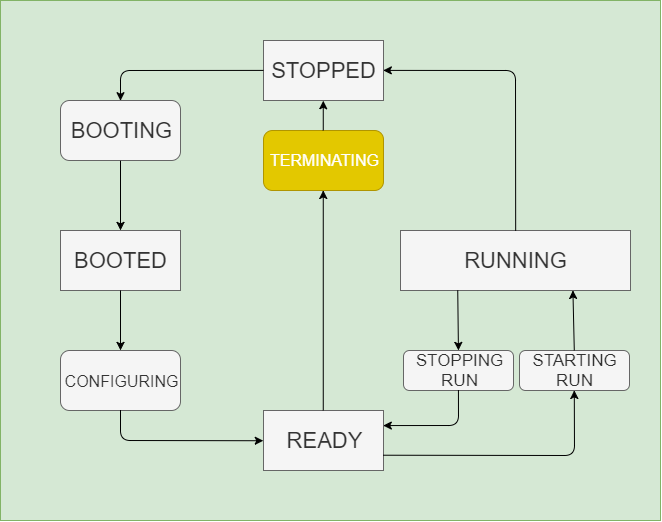

The diagram above was exported from draw.io. Its source (the exported page's mxGraphModel, read from the mxfile embedded in the PNG):
<mxGraphModel dx="730" dy="557" grid="1" gridSize="10" guides="1" tooltips="1" connect="1" arrows="1" fold="1" page="1" pageScale="1" pageWidth="827" pageHeight="1169" math="0" shadow="0">
  <root>
    <mxCell id="0" />
    <mxCell id="1" parent="0" />
    <mxCell id="2" value="" style="rounded=0;whiteSpace=wrap;html=1;fillColor=#d5e8d4;strokeColor=#82b366;" vertex="1" parent="1">
      <mxGeometry x="90" y="180" width="660" height="520" as="geometry" />
    </mxCell>
    <mxCell id="3" value="&lt;span&gt;&lt;font style=&quot;font-size: 22px&quot;&gt;STOPPED&lt;/font&gt;&lt;/span&gt;" style="rounded=0;whiteSpace=wrap;html=1;fillColor=#f5f5f5;strokeColor=#666666;fontColor=#333333;" vertex="1" parent="1">
      <mxGeometry x="353" y="220" width="120" height="60" as="geometry" />
    </mxCell>
    <mxCell id="4" value="&lt;span&gt;&lt;font style=&quot;font-size: 22px&quot;&gt;BOOTED&lt;/font&gt;&lt;/span&gt;" style="rounded=0;whiteSpace=wrap;html=1;fillColor=#f5f5f5;strokeColor=#666666;fontColor=#333333;" vertex="1" parent="1">
      <mxGeometry x="150" y="410" width="120" height="60" as="geometry" />
    </mxCell>
    <mxCell id="5" value="&lt;span&gt;&lt;font style=&quot;font-size: 22px&quot;&gt;READY&lt;/font&gt;&lt;/span&gt;" style="rounded=0;whiteSpace=wrap;html=1;fillColor=#f5f5f5;strokeColor=#666666;fontColor=#333333;" vertex="1" parent="1">
      <mxGeometry x="353" y="590" width="120" height="60" as="geometry" />
    </mxCell>
    <mxCell id="6" value="&lt;font style=&quot;font-size: 22px&quot;&gt;BOOTING&lt;/font&gt;" style="rounded=1;whiteSpace=wrap;html=1;fillColor=#f5f5f5;strokeColor=#666666;fontColor=#333333;" vertex="1" parent="1">
      <mxGeometry x="150" y="280" width="120" height="60" as="geometry" />
    </mxCell>
    <mxCell id="7" value="&lt;span&gt;&lt;font style=&quot;font-size: 22px&quot;&gt;RUNNING&lt;/font&gt;&lt;/span&gt;" style="rounded=0;whiteSpace=wrap;html=1;fillColor=#f5f5f5;strokeColor=#666666;fontColor=#333333;" vertex="1" parent="1">
      <mxGeometry x="490" y="410" width="230" height="60" as="geometry" />
    </mxCell>
    <mxCell id="8" value="&lt;font style=&quot;font-size: 16px&quot;&gt;CONFIGURING&lt;/font&gt;" style="rounded=1;whiteSpace=wrap;html=1;fillColor=#f5f5f5;strokeColor=#666666;fontColor=#333333;" vertex="1" parent="1">
      <mxGeometry x="150" y="530" width="120" height="60" as="geometry" />
    </mxCell>
    <mxCell id="9" value="" style="endArrow=classic;html=1;exitX=0;exitY=0.5;exitDx=0;exitDy=0;entryX=0.5;entryY=0;entryDx=0;entryDy=0;" edge="1" source="3" target="6" parent="1">
      <mxGeometry width="50" height="50" relative="1" as="geometry">
        <mxPoint x="90" y="770" as="sourcePoint" />
        <mxPoint x="140" y="720" as="targetPoint" />
        <Array as="points">
          <mxPoint x="210" y="250" />
        </Array>
      </mxGeometry>
    </mxCell>
    <mxCell id="10" value="" style="endArrow=classic;html=1;exitX=0.5;exitY=1;exitDx=0;exitDy=0;entryX=0.5;entryY=0;entryDx=0;entryDy=0;" edge="1" source="6" target="4" parent="1">
      <mxGeometry width="50" height="50" relative="1" as="geometry">
        <mxPoint x="90" y="770" as="sourcePoint" />
        <mxPoint x="140" y="720" as="targetPoint" />
      </mxGeometry>
    </mxCell>
    <mxCell id="11" value="" style="endArrow=classic;html=1;exitX=0.5;exitY=1;exitDx=0;exitDy=0;entryX=0.5;entryY=0;entryDx=0;entryDy=0;" edge="1" source="4" target="8" parent="1">
      <mxGeometry width="50" height="50" relative="1" as="geometry">
        <mxPoint x="90" y="770" as="sourcePoint" />
        <mxPoint x="140" y="720" as="targetPoint" />
        <Array as="points" />
      </mxGeometry>
    </mxCell>
    <mxCell id="12" value="" style="endArrow=classic;html=1;exitX=0.5;exitY=1;exitDx=0;exitDy=0;entryX=0;entryY=0.5;entryDx=0;entryDy=0;" edge="1" source="8" target="5" parent="1">
      <mxGeometry width="50" height="50" relative="1" as="geometry">
        <mxPoint x="90" y="770" as="sourcePoint" />
        <mxPoint x="140" y="720" as="targetPoint" />
        <Array as="points">
          <mxPoint x="210" y="620" />
        </Array>
      </mxGeometry>
    </mxCell>
    <mxCell id="13" value="&lt;font style=&quot;font-size: 17px&quot;&gt;STARTING&lt;br&gt;RUN&lt;br&gt;&lt;/font&gt;" style="rounded=1;whiteSpace=wrap;html=1;fillColor=#f5f5f5;strokeColor=#666666;fontColor=#333333;" vertex="1" parent="1">
      <mxGeometry x="609" y="530" width="110" height="40" as="geometry" />
    </mxCell>
    <mxCell id="14" value="" style="endArrow=classic;html=1;entryX=1;entryY=0.5;entryDx=0;entryDy=0;exitX=0.5;exitY=0;exitDx=0;exitDy=0;" edge="1" source="7" target="3" parent="1">
      <mxGeometry width="50" height="50" relative="1" as="geometry">
        <mxPoint x="90" y="770" as="sourcePoint" />
        <mxPoint x="140" y="720" as="targetPoint" />
        <Array as="points">
          <mxPoint x="605" y="250" />
        </Array>
      </mxGeometry>
    </mxCell>
    <mxCell id="15" value="&lt;font style=&quot;font-size: 17px&quot;&gt;STOPPING&lt;br&gt;RUN&lt;br&gt;&lt;/font&gt;" style="rounded=1;whiteSpace=wrap;html=1;fillColor=#f5f5f5;strokeColor=#666666;fontColor=#333333;" vertex="1" parent="1">
      <mxGeometry x="493" y="530" width="110" height="40" as="geometry" />
    </mxCell>
    <mxCell id="16" value="" style="endArrow=classic;html=1;entryX=0.75;entryY=1;entryDx=0;entryDy=0;exitX=0.5;exitY=0;exitDx=0;exitDy=0;" edge="1" source="13" target="7" parent="1">
      <mxGeometry width="50" height="50" relative="1" as="geometry">
        <mxPoint x="90" y="770" as="sourcePoint" />
        <mxPoint x="140" y="720" as="targetPoint" />
      </mxGeometry>
    </mxCell>
    <mxCell id="17" value="" style="endArrow=classic;html=1;exitX=0.25;exitY=1;exitDx=0;exitDy=0;entryX=0.5;entryY=0;entryDx=0;entryDy=0;" edge="1" source="7" target="15" parent="1">
      <mxGeometry width="50" height="50" relative="1" as="geometry">
        <mxPoint x="90" y="770" as="sourcePoint" />
        <mxPoint x="140" y="720" as="targetPoint" />
      </mxGeometry>
    </mxCell>
    <mxCell id="18" value="" style="endArrow=classic;html=1;entryX=0.5;entryY=1;entryDx=0;entryDy=0;exitX=1;exitY=0.75;exitDx=0;exitDy=0;" edge="1" source="5" target="13" parent="1">
      <mxGeometry width="50" height="50" relative="1" as="geometry">
        <mxPoint x="90" y="770" as="sourcePoint" />
        <mxPoint x="140" y="720" as="targetPoint" />
        <Array as="points">
          <mxPoint x="664" y="635" />
        </Array>
      </mxGeometry>
    </mxCell>
    <mxCell id="19" value="" style="endArrow=classic;html=1;exitX=0.5;exitY=1;exitDx=0;exitDy=0;entryX=1;entryY=0.25;entryDx=0;entryDy=0;" edge="1" source="15" target="5" parent="1">
      <mxGeometry width="50" height="50" relative="1" as="geometry">
        <mxPoint x="90" y="770" as="sourcePoint" />
        <mxPoint x="140" y="720" as="targetPoint" />
        <Array as="points">
          <mxPoint x="548" y="605" />
        </Array>
      </mxGeometry>
    </mxCell>
    <mxCell id="20" value="&lt;font style=&quot;font-size: 16px&quot;&gt;TERMINATING&lt;/font&gt;" style="rounded=1;whiteSpace=wrap;html=1;fillColor=#e3c800;strokeColor=#B09500;fontColor=#ffffff;" vertex="1" parent="1">
      <mxGeometry x="353" y="310" width="120" height="60" as="geometry" />
    </mxCell>
    <mxCell id="21" value="" style="endArrow=classic;html=1;entryX=0.5;entryY=1;entryDx=0;entryDy=0;exitX=0.5;exitY=0;exitDx=0;exitDy=0;" edge="1" source="20" target="3" parent="1">
      <mxGeometry width="50" height="50" relative="1" as="geometry">
        <mxPoint x="80" y="770" as="sourcePoint" />
        <mxPoint x="130" y="720" as="targetPoint" />
      </mxGeometry>
    </mxCell>
    <mxCell id="22" value="" style="endArrow=classic;html=1;entryX=0.5;entryY=1;entryDx=0;entryDy=0;exitX=0.5;exitY=0;exitDx=0;exitDy=0;" edge="1" source="5" target="20" parent="1">
      <mxGeometry width="50" height="50" relative="1" as="geometry">
        <mxPoint x="90" y="770" as="sourcePoint" />
        <mxPoint x="140" y="720" as="targetPoint" />
      </mxGeometry>
    </mxCell>
  </root>
</mxGraphModel>